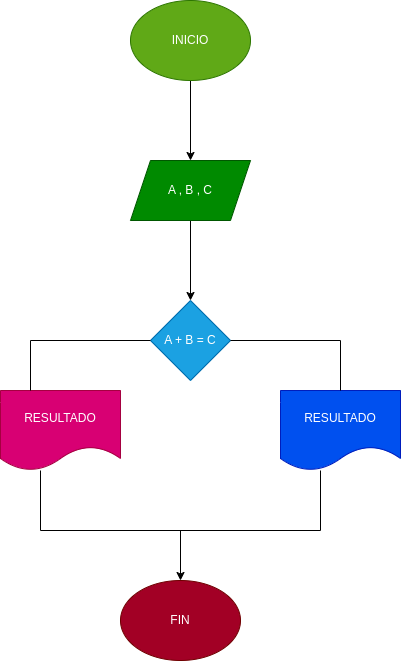

The diagram above was exported from draw.io. Its source (the exported page's mxGraphModel, read from the mxfile embedded in the PNG):
<mxGraphModel dx="219" dy="411" grid="1" gridSize="10" guides="1" tooltips="1" connect="1" arrows="1" fold="1" page="1" pageScale="1" pageWidth="827" pageHeight="1169" math="0" shadow="0">
  <root>
    <mxCell id="0" />
    <mxCell id="1" parent="0" />
    <mxCell id="2" value="" style="edgeStyle=none;html=1;" edge="1" parent="1" source="3" target="5">
      <mxGeometry relative="1" as="geometry" />
    </mxCell>
    <mxCell id="3" value="INICIO" style="ellipse;whiteSpace=wrap;html=1;fillColor=#60a917;fontColor=#ffffff;strokeColor=#2D7600;" vertex="1" parent="1">
      <mxGeometry x="290" y="150" width="120" height="80" as="geometry" />
    </mxCell>
    <mxCell id="4" value="" style="edgeStyle=none;html=1;" edge="1" parent="1" source="5">
      <mxGeometry relative="1" as="geometry">
        <mxPoint x="350" y="450" as="targetPoint" />
      </mxGeometry>
    </mxCell>
    <mxCell id="5" value="A , B , C" style="shape=parallelogram;perimeter=parallelogramPerimeter;whiteSpace=wrap;html=1;fixedSize=1;fillColor=#008a00;fontColor=#ffffff;strokeColor=#005700;" vertex="1" parent="1">
      <mxGeometry x="290" y="310" width="120" height="60" as="geometry" />
    </mxCell>
    <mxCell id="6" value="A + B = C" style="rhombus;whiteSpace=wrap;html=1;fillColor=#1ba1e2;fontColor=#ffffff;strokeColor=#006EAF;" vertex="1" parent="1">
      <mxGeometry x="310" y="450" width="80" height="80" as="geometry" />
    </mxCell>
    <mxCell id="7" value="RESULTADO" style="shape=document;whiteSpace=wrap;html=1;boundedLbl=1;fillColor=#d80073;fontColor=#ffffff;strokeColor=#A50040;" vertex="1" parent="1">
      <mxGeometry x="160" y="540" width="120" height="80" as="geometry" />
    </mxCell>
    <mxCell id="8" value="RESULTADO" style="shape=document;whiteSpace=wrap;html=1;boundedLbl=1;fillColor=#0050ef;fontColor=#ffffff;strokeColor=#001DBC;" vertex="1" parent="1">
      <mxGeometry x="440" y="540" width="120" height="80" as="geometry" />
    </mxCell>
    <mxCell id="9" value="" style="shape=partialRectangle;whiteSpace=wrap;html=1;bottom=0;right=0;fillColor=none;" vertex="1" parent="1">
      <mxGeometry x="190" y="490" width="120" height="50" as="geometry" />
    </mxCell>
    <mxCell id="10" value="" style="shape=partialRectangle;whiteSpace=wrap;html=1;bottom=0;right=0;fillColor=none;direction=south;" vertex="1" parent="1">
      <mxGeometry x="390" y="490" width="110" height="50" as="geometry" />
    </mxCell>
    <mxCell id="11" value="" style="edgeStyle=none;html=1;" edge="1" parent="1" source="12" target="13">
      <mxGeometry relative="1" as="geometry" />
    </mxCell>
    <mxCell id="12" value="" style="shape=partialRectangle;whiteSpace=wrap;html=1;bottom=1;right=1;left=1;top=0;fillColor=none;routingCenterX=-0.5;" vertex="1" parent="1">
      <mxGeometry x="200" y="620" width="280" height="60" as="geometry" />
    </mxCell>
    <mxCell id="13" value="FIN" style="ellipse;whiteSpace=wrap;html=1;fillColor=#a20025;fontColor=#ffffff;strokeColor=#6F0000;" vertex="1" parent="1">
      <mxGeometry x="280" y="730" width="120" height="80" as="geometry" />
    </mxCell>
  </root>
</mxGraphModel>